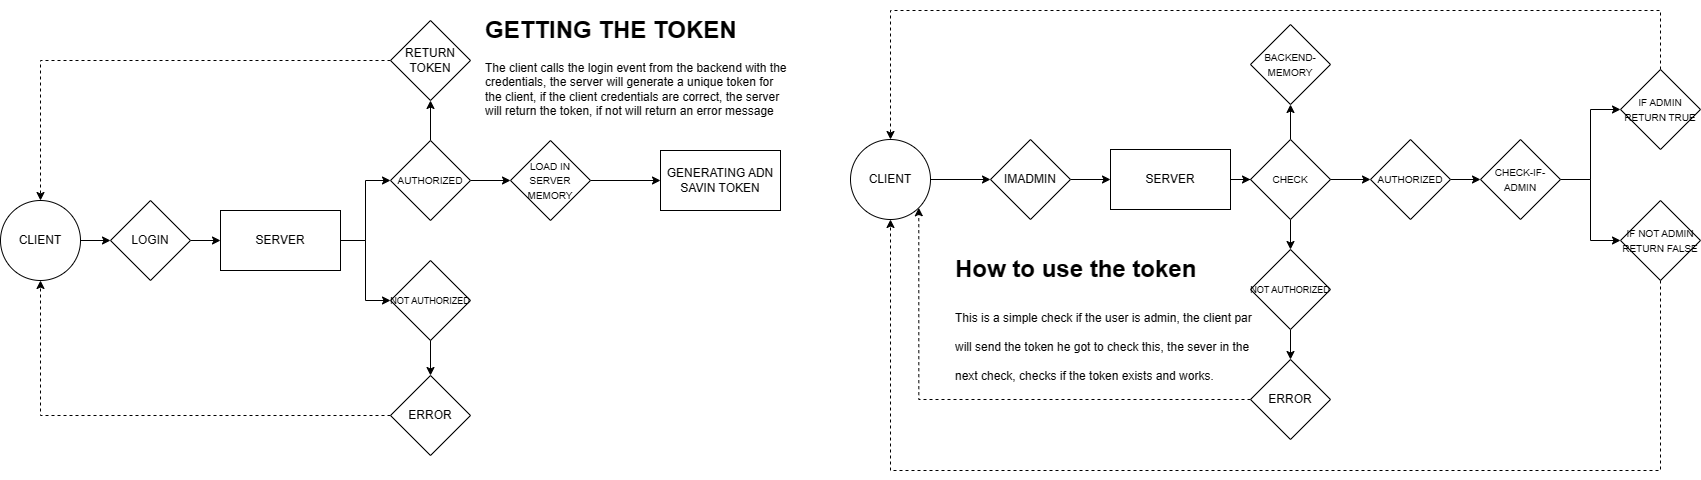

The diagram above was exported from draw.io. Its source (the exported page's mxGraphModel, read from the mxfile embedded in the PNG):
<mxGraphModel dx="2020" dy="1540" grid="1" gridSize="10" guides="1" tooltips="1" connect="1" arrows="1" fold="1" page="1" pageScale="1" pageWidth="827" pageHeight="1169" math="0" shadow="0">
  <root>
    <mxCell id="0" />
    <mxCell id="1" parent="0" />
    <mxCell id="FOgTRLmtZ8MxCLKFpg80-4" value="" style="edgeStyle=orthogonalEdgeStyle;rounded=0;orthogonalLoop=1;jettySize=auto;html=1;" edge="1" parent="1" source="FOgTRLmtZ8MxCLKFpg80-1" target="FOgTRLmtZ8MxCLKFpg80-3">
      <mxGeometry relative="1" as="geometry" />
    </mxCell>
    <mxCell id="FOgTRLmtZ8MxCLKFpg80-1" value="CLIENT" style="ellipse;whiteSpace=wrap;html=1;aspect=fixed;" vertex="1" parent="1">
      <mxGeometry x="10" y="410" width="80" height="80" as="geometry" />
    </mxCell>
    <mxCell id="FOgTRLmtZ8MxCLKFpg80-11" style="edgeStyle=orthogonalEdgeStyle;rounded=0;orthogonalLoop=1;jettySize=auto;html=1;entryX=0;entryY=0.5;entryDx=0;entryDy=0;" edge="1" parent="1" source="FOgTRLmtZ8MxCLKFpg80-2" target="FOgTRLmtZ8MxCLKFpg80-10">
      <mxGeometry relative="1" as="geometry" />
    </mxCell>
    <mxCell id="FOgTRLmtZ8MxCLKFpg80-13" style="edgeStyle=orthogonalEdgeStyle;rounded=0;orthogonalLoop=1;jettySize=auto;html=1;entryX=0;entryY=0.5;entryDx=0;entryDy=0;" edge="1" parent="1" source="FOgTRLmtZ8MxCLKFpg80-2" target="FOgTRLmtZ8MxCLKFpg80-12">
      <mxGeometry relative="1" as="geometry" />
    </mxCell>
    <mxCell id="FOgTRLmtZ8MxCLKFpg80-2" value="SERVER" style="rounded=0;whiteSpace=wrap;html=1;" vertex="1" parent="1">
      <mxGeometry x="230" y="420" width="120" height="60" as="geometry" />
    </mxCell>
    <mxCell id="FOgTRLmtZ8MxCLKFpg80-5" style="edgeStyle=orthogonalEdgeStyle;rounded=0;orthogonalLoop=1;jettySize=auto;html=1;" edge="1" parent="1" source="FOgTRLmtZ8MxCLKFpg80-3" target="FOgTRLmtZ8MxCLKFpg80-2">
      <mxGeometry relative="1" as="geometry" />
    </mxCell>
    <mxCell id="FOgTRLmtZ8MxCLKFpg80-3" value="LOGIN" style="rhombus;whiteSpace=wrap;html=1;" vertex="1" parent="1">
      <mxGeometry x="120" y="410" width="80" height="80" as="geometry" />
    </mxCell>
    <mxCell id="FOgTRLmtZ8MxCLKFpg80-17" value="" style="edgeStyle=orthogonalEdgeStyle;rounded=0;orthogonalLoop=1;jettySize=auto;html=1;" edge="1" parent="1" source="FOgTRLmtZ8MxCLKFpg80-10" target="FOgTRLmtZ8MxCLKFpg80-16">
      <mxGeometry relative="1" as="geometry" />
    </mxCell>
    <mxCell id="FOgTRLmtZ8MxCLKFpg80-23" style="edgeStyle=orthogonalEdgeStyle;rounded=0;orthogonalLoop=1;jettySize=auto;html=1;entryX=0.5;entryY=1;entryDx=0;entryDy=0;" edge="1" parent="1" source="FOgTRLmtZ8MxCLKFpg80-10" target="FOgTRLmtZ8MxCLKFpg80-18">
      <mxGeometry relative="1" as="geometry" />
    </mxCell>
    <mxCell id="FOgTRLmtZ8MxCLKFpg80-10" value="&lt;font style=&quot;font-size: 10px;&quot;&gt;AUTHORIZED&lt;/font&gt;" style="rhombus;whiteSpace=wrap;html=1;" vertex="1" parent="1">
      <mxGeometry x="400" y="350" width="80" height="80" as="geometry" />
    </mxCell>
    <mxCell id="FOgTRLmtZ8MxCLKFpg80-12" value="&lt;font style=&quot;font-size: 9px;&quot;&gt;NOT&amp;nbsp;AUTHORIZED&lt;/font&gt;" style="rhombus;whiteSpace=wrap;html=1;" vertex="1" parent="1">
      <mxGeometry x="400" y="470" width="80" height="80" as="geometry" />
    </mxCell>
    <mxCell id="FOgTRLmtZ8MxCLKFpg80-22" value="" style="edgeStyle=orthogonalEdgeStyle;rounded=0;orthogonalLoop=1;jettySize=auto;html=1;" edge="1" parent="1" source="FOgTRLmtZ8MxCLKFpg80-16" target="FOgTRLmtZ8MxCLKFpg80-21">
      <mxGeometry relative="1" as="geometry" />
    </mxCell>
    <mxCell id="FOgTRLmtZ8MxCLKFpg80-16" value="&lt;font style=&quot;font-size: 10px;&quot;&gt;LOAD IN SERVER MEMORY&lt;/font&gt;" style="rhombus;whiteSpace=wrap;html=1;" vertex="1" parent="1">
      <mxGeometry x="520" y="350" width="80" height="80" as="geometry" />
    </mxCell>
    <mxCell id="FOgTRLmtZ8MxCLKFpg80-24" style="edgeStyle=orthogonalEdgeStyle;rounded=0;orthogonalLoop=1;jettySize=auto;html=1;entryX=0.5;entryY=0;entryDx=0;entryDy=0;dashed=1;" edge="1" parent="1" source="FOgTRLmtZ8MxCLKFpg80-18" target="FOgTRLmtZ8MxCLKFpg80-1">
      <mxGeometry relative="1" as="geometry" />
    </mxCell>
    <mxCell id="FOgTRLmtZ8MxCLKFpg80-18" value="RETURN TOKEN" style="rhombus;whiteSpace=wrap;html=1;" vertex="1" parent="1">
      <mxGeometry x="400" y="230" width="80" height="80" as="geometry" />
    </mxCell>
    <mxCell id="FOgTRLmtZ8MxCLKFpg80-20" value="" style="edgeStyle=orthogonalEdgeStyle;rounded=0;orthogonalLoop=1;jettySize=auto;html=1;" edge="1" parent="1" source="FOgTRLmtZ8MxCLKFpg80-12" target="FOgTRLmtZ8MxCLKFpg80-19">
      <mxGeometry relative="1" as="geometry">
        <mxPoint x="440" y="550" as="sourcePoint" />
        <mxPoint x="440" y="640" as="targetPoint" />
      </mxGeometry>
    </mxCell>
    <mxCell id="FOgTRLmtZ8MxCLKFpg80-45" style="edgeStyle=orthogonalEdgeStyle;rounded=0;orthogonalLoop=1;jettySize=auto;html=1;entryX=0.5;entryY=1;entryDx=0;entryDy=0;dashed=1;" edge="1" parent="1" source="FOgTRLmtZ8MxCLKFpg80-19" target="FOgTRLmtZ8MxCLKFpg80-1">
      <mxGeometry relative="1" as="geometry" />
    </mxCell>
    <mxCell id="FOgTRLmtZ8MxCLKFpg80-19" value="ERROR" style="rhombus;whiteSpace=wrap;html=1;" vertex="1" parent="1">
      <mxGeometry x="400" y="585" width="80" height="80" as="geometry" />
    </mxCell>
    <mxCell id="FOgTRLmtZ8MxCLKFpg80-21" value="GENERATING ADN SAVIN TOKEN" style="whiteSpace=wrap;html=1;" vertex="1" parent="1">
      <mxGeometry x="670" y="360" width="120" height="60" as="geometry" />
    </mxCell>
    <mxCell id="FOgTRLmtZ8MxCLKFpg80-29" style="edgeStyle=orthogonalEdgeStyle;rounded=0;orthogonalLoop=1;jettySize=auto;html=1;" edge="1" parent="1" source="FOgTRLmtZ8MxCLKFpg80-25" target="FOgTRLmtZ8MxCLKFpg80-28">
      <mxGeometry relative="1" as="geometry" />
    </mxCell>
    <mxCell id="FOgTRLmtZ8MxCLKFpg80-25" value="CLIENT" style="ellipse;whiteSpace=wrap;html=1;aspect=fixed;" vertex="1" parent="1">
      <mxGeometry x="860" y="349.00000000000006" width="80" height="80" as="geometry" />
    </mxCell>
    <mxCell id="FOgTRLmtZ8MxCLKFpg80-26" value="&lt;h1&gt;GETTING THE TOKEN&lt;/h1&gt;&lt;p&gt;The client calls the login event from the backend with the credentials, the server will generate a unique token for the client, if the client credentials are correct, the server will return the token, if not will return an error message&lt;/p&gt;" style="text;html=1;strokeColor=none;fillColor=none;spacing=5;spacingTop=-20;whiteSpace=wrap;overflow=hidden;rounded=0;" vertex="1" parent="1">
      <mxGeometry x="490" y="220" width="310" height="180" as="geometry" />
    </mxCell>
    <mxCell id="FOgTRLmtZ8MxCLKFpg80-27" value="&lt;h1&gt;&lt;span style=&quot;background-color: initial;&quot;&gt;How to use the token&lt;/span&gt;&lt;/h1&gt;&lt;h1&gt;&lt;span style=&quot;font-weight: normal;&quot;&gt;&lt;font style=&quot;font-size: 12px;&quot;&gt;This is a simple check if the user is admin, the client par will send the token he got to check this, the sever in the next check, checks if the token exists and works.&lt;/font&gt;&lt;/span&gt;&lt;br&gt;&lt;/h1&gt;" style="text;html=1;strokeColor=none;fillColor=none;spacing=5;spacingTop=-20;whiteSpace=wrap;overflow=hidden;rounded=0;" vertex="1" parent="1">
      <mxGeometry x="960" y="459" width="310" height="161" as="geometry" />
    </mxCell>
    <mxCell id="FOgTRLmtZ8MxCLKFpg80-31" style="edgeStyle=orthogonalEdgeStyle;rounded=0;orthogonalLoop=1;jettySize=auto;html=1;entryX=0;entryY=0.5;entryDx=0;entryDy=0;" edge="1" parent="1" source="FOgTRLmtZ8MxCLKFpg80-28" target="FOgTRLmtZ8MxCLKFpg80-30">
      <mxGeometry relative="1" as="geometry" />
    </mxCell>
    <mxCell id="FOgTRLmtZ8MxCLKFpg80-28" value="IMADMIN" style="rhombus;whiteSpace=wrap;html=1;" vertex="1" parent="1">
      <mxGeometry x="1000" y="349.00000000000006" width="80" height="80" as="geometry" />
    </mxCell>
    <mxCell id="FOgTRLmtZ8MxCLKFpg80-34" style="edgeStyle=orthogonalEdgeStyle;rounded=0;orthogonalLoop=1;jettySize=auto;html=1;entryX=0;entryY=0.5;entryDx=0;entryDy=0;" edge="1" parent="1" source="FOgTRLmtZ8MxCLKFpg80-30" target="FOgTRLmtZ8MxCLKFpg80-33">
      <mxGeometry relative="1" as="geometry" />
    </mxCell>
    <mxCell id="FOgTRLmtZ8MxCLKFpg80-30" value="SERVER" style="rounded=0;whiteSpace=wrap;html=1;" vertex="1" parent="1">
      <mxGeometry x="1120" y="359.00000000000006" width="120" height="60" as="geometry" />
    </mxCell>
    <mxCell id="FOgTRLmtZ8MxCLKFpg80-47" style="edgeStyle=orthogonalEdgeStyle;rounded=0;orthogonalLoop=1;jettySize=auto;html=1;entryX=0;entryY=0.5;entryDx=0;entryDy=0;" edge="1" parent="1" source="FOgTRLmtZ8MxCLKFpg80-33" target="FOgTRLmtZ8MxCLKFpg80-46">
      <mxGeometry relative="1" as="geometry" />
    </mxCell>
    <mxCell id="FOgTRLmtZ8MxCLKFpg80-33" value="&lt;font style=&quot;font-size: 10px;&quot;&gt;AUTHORIZED&lt;/font&gt;" style="rhombus;whiteSpace=wrap;html=1;" vertex="1" parent="1">
      <mxGeometry x="1380" y="349.00000000000006" width="80" height="80" as="geometry" />
    </mxCell>
    <mxCell id="FOgTRLmtZ8MxCLKFpg80-44" style="edgeStyle=orthogonalEdgeStyle;rounded=0;orthogonalLoop=1;jettySize=auto;html=1;entryX=0.5;entryY=0;entryDx=0;entryDy=0;" edge="1" parent="1" source="FOgTRLmtZ8MxCLKFpg80-36" target="FOgTRLmtZ8MxCLKFpg80-43">
      <mxGeometry relative="1" as="geometry" />
    </mxCell>
    <mxCell id="FOgTRLmtZ8MxCLKFpg80-36" value="&lt;font style=&quot;font-size: 9px;&quot;&gt;NOT&amp;nbsp;AUTHORIZED&lt;/font&gt;" style="rhombus;whiteSpace=wrap;html=1;" vertex="1" parent="1">
      <mxGeometry x="1260" y="459.00000000000006" width="80" height="80" as="geometry" />
    </mxCell>
    <mxCell id="FOgTRLmtZ8MxCLKFpg80-39" value="&lt;span style=&quot;font-size: 10px;&quot;&gt;BACKEND-MEMORY&lt;/span&gt;" style="rhombus;whiteSpace=wrap;html=1;" vertex="1" parent="1">
      <mxGeometry x="1260" y="234.00000000000006" width="80" height="80" as="geometry" />
    </mxCell>
    <mxCell id="FOgTRLmtZ8MxCLKFpg80-40" value="" style="edgeStyle=orthogonalEdgeStyle;rounded=0;orthogonalLoop=1;jettySize=auto;html=1;entryX=0;entryY=0.5;entryDx=0;entryDy=0;" edge="1" parent="1" source="FOgTRLmtZ8MxCLKFpg80-30" target="FOgTRLmtZ8MxCLKFpg80-38">
      <mxGeometry relative="1" as="geometry">
        <mxPoint x="1240" y="389.00000000000006" as="sourcePoint" />
        <mxPoint x="1420" y="429.00000000000006" as="targetPoint" />
      </mxGeometry>
    </mxCell>
    <mxCell id="FOgTRLmtZ8MxCLKFpg80-41" style="edgeStyle=orthogonalEdgeStyle;rounded=0;orthogonalLoop=1;jettySize=auto;html=1;" edge="1" parent="1" source="FOgTRLmtZ8MxCLKFpg80-38" target="FOgTRLmtZ8MxCLKFpg80-39">
      <mxGeometry relative="1" as="geometry" />
    </mxCell>
    <mxCell id="FOgTRLmtZ8MxCLKFpg80-42" style="edgeStyle=orthogonalEdgeStyle;rounded=0;orthogonalLoop=1;jettySize=auto;html=1;entryX=0.5;entryY=0;entryDx=0;entryDy=0;" edge="1" parent="1" source="FOgTRLmtZ8MxCLKFpg80-38" target="FOgTRLmtZ8MxCLKFpg80-36">
      <mxGeometry relative="1" as="geometry" />
    </mxCell>
    <mxCell id="FOgTRLmtZ8MxCLKFpg80-38" value="&lt;span style=&quot;font-size: 10px;&quot;&gt;CHECK&lt;/span&gt;" style="rhombus;whiteSpace=wrap;html=1;" vertex="1" parent="1">
      <mxGeometry x="1260" y="349.00000000000006" width="80" height="80" as="geometry" />
    </mxCell>
    <mxCell id="FOgTRLmtZ8MxCLKFpg80-55" style="edgeStyle=orthogonalEdgeStyle;rounded=0;orthogonalLoop=1;jettySize=auto;html=1;entryX=1;entryY=1;entryDx=0;entryDy=0;dashed=1;" edge="1" parent="1" source="FOgTRLmtZ8MxCLKFpg80-43" target="FOgTRLmtZ8MxCLKFpg80-25">
      <mxGeometry relative="1" as="geometry" />
    </mxCell>
    <mxCell id="FOgTRLmtZ8MxCLKFpg80-43" value="ERROR" style="rhombus;whiteSpace=wrap;html=1;" vertex="1" parent="1">
      <mxGeometry x="1260" y="569" width="80" height="80" as="geometry" />
    </mxCell>
    <mxCell id="FOgTRLmtZ8MxCLKFpg80-49" value="" style="edgeStyle=orthogonalEdgeStyle;rounded=0;orthogonalLoop=1;jettySize=auto;html=1;" edge="1" parent="1" source="FOgTRLmtZ8MxCLKFpg80-46" target="FOgTRLmtZ8MxCLKFpg80-48">
      <mxGeometry relative="1" as="geometry" />
    </mxCell>
    <mxCell id="FOgTRLmtZ8MxCLKFpg80-52" style="edgeStyle=orthogonalEdgeStyle;rounded=0;orthogonalLoop=1;jettySize=auto;html=1;entryX=0;entryY=0.5;entryDx=0;entryDy=0;" edge="1" parent="1" source="FOgTRLmtZ8MxCLKFpg80-46" target="FOgTRLmtZ8MxCLKFpg80-50">
      <mxGeometry relative="1" as="geometry" />
    </mxCell>
    <mxCell id="FOgTRLmtZ8MxCLKFpg80-46" value="&lt;font style=&quot;font-size: 10px;&quot;&gt;CHECK-IF-ADMIN&lt;/font&gt;" style="rhombus;whiteSpace=wrap;html=1;" vertex="1" parent="1">
      <mxGeometry x="1490" y="349.00000000000006" width="80" height="80" as="geometry" />
    </mxCell>
    <mxCell id="FOgTRLmtZ8MxCLKFpg80-53" style="edgeStyle=orthogonalEdgeStyle;rounded=0;orthogonalLoop=1;jettySize=auto;html=1;entryX=0.5;entryY=0;entryDx=0;entryDy=0;dashed=1;" edge="1" parent="1" source="FOgTRLmtZ8MxCLKFpg80-48" target="FOgTRLmtZ8MxCLKFpg80-25">
      <mxGeometry relative="1" as="geometry">
        <Array as="points">
          <mxPoint x="1670" y="220.00000000000006" />
          <mxPoint x="900" y="220.00000000000006" />
        </Array>
      </mxGeometry>
    </mxCell>
    <mxCell id="FOgTRLmtZ8MxCLKFpg80-48" value="&lt;font style=&quot;font-size: 10px;&quot;&gt;IF ADMIN RETURN TRUE&lt;/font&gt;" style="rhombus;whiteSpace=wrap;html=1;" vertex="1" parent="1">
      <mxGeometry x="1630" y="279.00000000000006" width="80" height="80" as="geometry" />
    </mxCell>
    <mxCell id="FOgTRLmtZ8MxCLKFpg80-54" style="edgeStyle=orthogonalEdgeStyle;rounded=0;orthogonalLoop=1;jettySize=auto;html=1;entryX=0.5;entryY=1;entryDx=0;entryDy=0;dashed=1;" edge="1" parent="1" source="FOgTRLmtZ8MxCLKFpg80-50" target="FOgTRLmtZ8MxCLKFpg80-25">
      <mxGeometry relative="1" as="geometry">
        <Array as="points">
          <mxPoint x="1670" y="680" />
          <mxPoint x="900" y="680" />
        </Array>
      </mxGeometry>
    </mxCell>
    <mxCell id="FOgTRLmtZ8MxCLKFpg80-50" value="&lt;font style=&quot;font-size: 10px;&quot;&gt;IF NOT ADMIN RETURN FALSE&lt;/font&gt;" style="rhombus;whiteSpace=wrap;html=1;" vertex="1" parent="1">
      <mxGeometry x="1630" y="410.00000000000006" width="80" height="80" as="geometry" />
    </mxCell>
  </root>
</mxGraphModel>